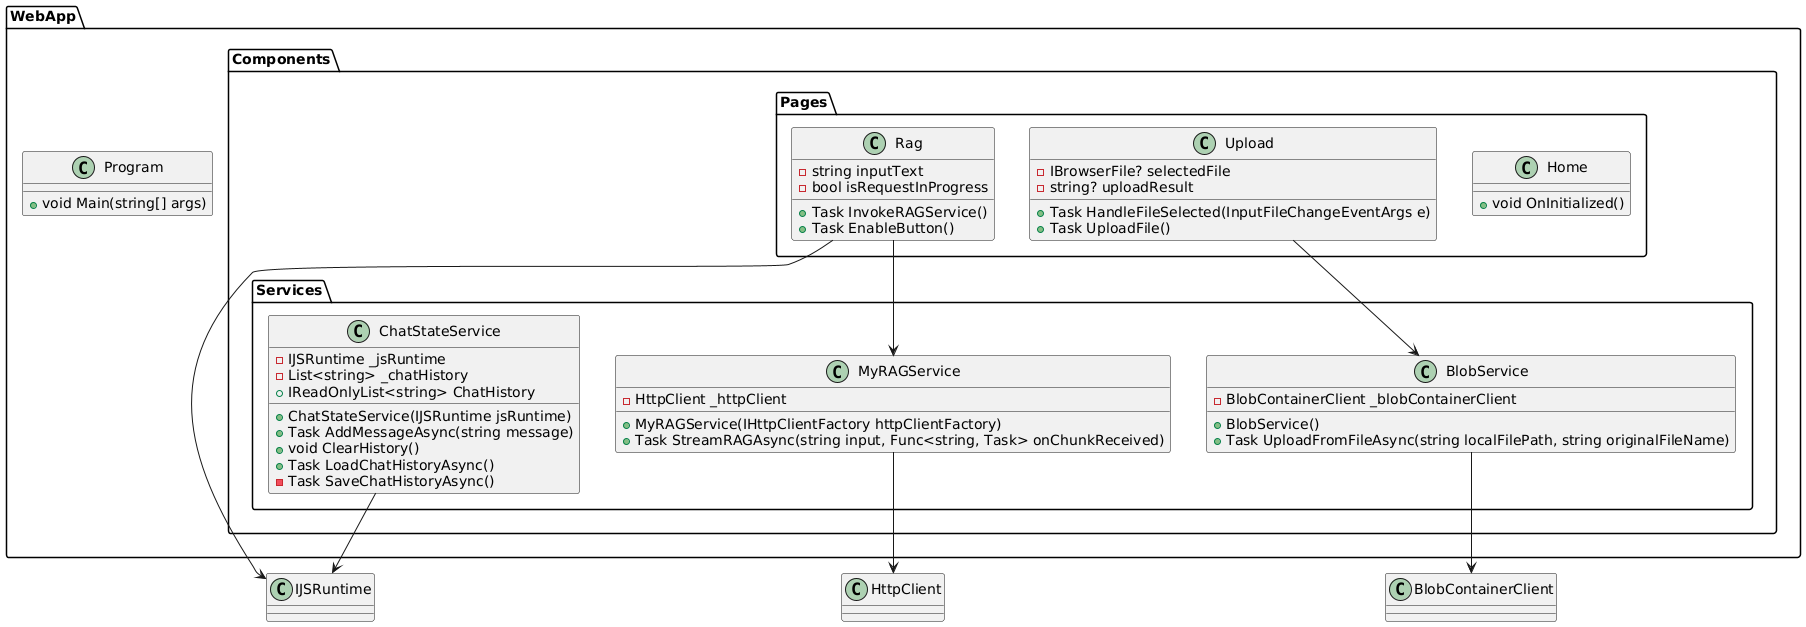

The diagram above was rendered by PlantUML. Its source (embedded in the PNG):
@startuml
package "WebApp.Components.Services" {
    class ChatStateService {
        - IJSRuntime _jsRuntime
        - List<string> _chatHistory
        + ChatStateService(IJSRuntime jsRuntime)
        + IReadOnlyList<string> ChatHistory
        + Task AddMessageAsync(string message)
        + void ClearHistory()
        + Task LoadChatHistoryAsync()
        - Task SaveChatHistoryAsync()
    }

    class BlobService {
        - BlobContainerClient _blobContainerClient
        + BlobService()
        + Task UploadFromFileAsync(string localFilePath, string originalFileName)
    }

    class MyRAGService {
        - HttpClient _httpClient
        + MyRAGService(IHttpClientFactory httpClientFactory)
        + Task StreamRAGAsync(string input, Func<string, Task> onChunkReceived)
    }
}

package "WebApp.Components.Pages" {
    class Home {
        + void OnInitialized()
    }

    class Rag {
        - string inputText
        - bool isRequestInProgress
        + Task InvokeRAGService()
        + Task EnableButton()
    }

    class Upload {
        - IBrowserFile? selectedFile
        - string? uploadResult
        + Task HandleFileSelected(InputFileChangeEventArgs e)
        + Task UploadFile()
    }
}

package "WebApp" {
    class Program {
        + void Main(string[] args)
    }
}

ChatStateService --> IJSRuntime
BlobService --> BlobContainerClient
MyRAGService --> HttpClient
Rag --> MyRAGService
Rag --> IJSRuntime
Upload --> BlobService
@enduml